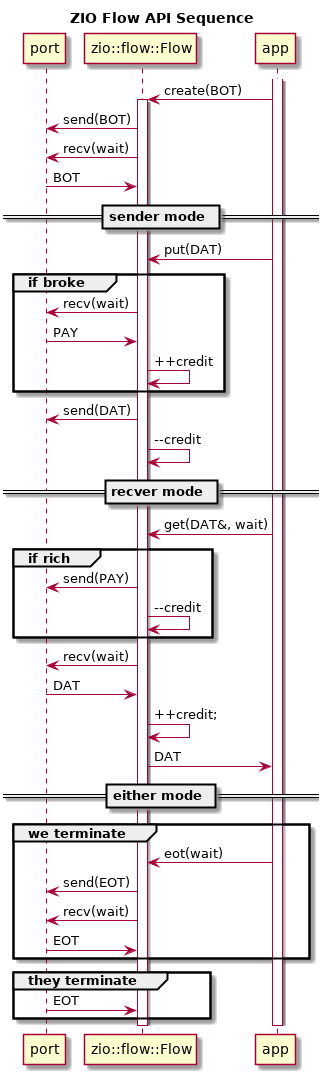

The diagram above was rendered by PlantUML. Its source (embedded in the PNG):
@startuml
participant "port" as port
participant "zio::flow::Flow" as cc
participant app
title ZIO Flow API Sequence
activate app
        app -> cc : create(BOT)
        activate cc
                cc -> port : send(BOT)
                cc -> port : recv(wait)
                port -> cc : BOT

                == sender mode ==

                app -> cc : put(DAT)
                group if broke
                        cc -> port : recv(wait)
                        port -> cc : PAY
                        cc -> cc : ++credit
                end
                cc -> port : send(DAT)
                cc -> cc : --credit

                == recver mode ==

                app -> cc : get(DAT&, wait)
                group if rich
                        cc -> port : send(PAY)
                        cc -> cc : --credit
                end
                cc -> port : recv(wait)
                port -> cc : DAT
                cc -> cc : ++credit;
                cc -> app : DAT

                == either mode == 

                group we terminate
                        app -> cc : eot(wait)
                        cc -> port : send(EOT)
                        cc -> port : recv(wait)
                        port -> cc : EOT
                end
                group they terminate
                        port -> cc : EOT
                end

        deactivate cc
deactivate app
@enduml